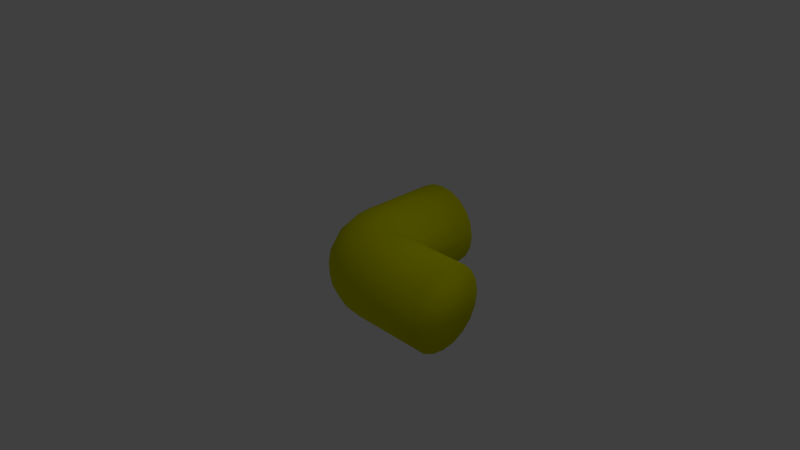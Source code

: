 # Source: Pipe_L-bend_8-16-12_6_.blend  (saved by Blender 2.63.0; exported with 4.5.12 LTS)
import bpy
from mathutils import Matrix  # noqa: F401  (used for matrix-valued properties, if any)

bpy.ops.wm.read_factory_settings(use_empty=True)
scene = bpy.context.scene
scene.name = 'Scene'

# ---- collections
col_collection_1 = bpy.data.collections.new('Collection 1'); scene.collection.children.link(col_collection_1)

# ---- materials (node trees are filled in below, after node groups)
mat_material = bpy.data.materials.new('Material')
mat_material.alpha_threshold = 0.0
mat_material.use_transparent_shadow = False
mat_material.diffuse_color = (0.7, 0.7, 0.0, 1.0)
mat_material.roughness = 0.5
mat_material.line_color = (0.0, 0.0, 0.0, 1.0)

# ---- material node trees

# ---- world
world_world = bpy.data.worlds.new('World'); scene.world = world_world
world_world.color = (0.05088, 0.05088, 0.05088)
world_world.use_sun_shadow = False
world_world.sun_shadow_jitter_overblur = 0.0
world_world.cycles.sampling_method = 'MANUAL'
world_world.cycles.sample_map_resolution = 256

# ---- cameras
cam_camera = bpy.data.cameras.new('Camera')
cam_camera.clip_end = 100.0
cam_camera.lens = 35.0
cam_camera.sensor_width = 32.0
cam_camera.sensor_height = 18.0
cam_camera.ortho_scale = 7.314
cam_camera.dof.focus_distance = 0.0
cam_camera.dof.aperture_fstop = 128.0

# ---- lights
light_lamp = bpy.data.lights.new('Lamp', 'POINT')
light_lamp.transmission_factor = 0.0
light_lamp.cutoff_distance = 30.0
light_lamp.energy = 100.0
light_lamp.shadow_buffer_clip_start = 1.001
light_lamp.shadow_soft_size = 1.0
light_lamp.shadow_maximum_resolution = 0.006
light_lamp.use_absolute_resolution = True
light_lamp.cycles.use_multiple_importance_sampling = False

# ---- meshes
me_circle = bpy.data.meshes.new('Circle')
me_circle.from_pydata([(-3.671e-08, 1.565, 0.5649), (-0.1746, 1.565, 0.5373), (-0.332, 1.565, 0.457), (-0.457, 1.565, 0.332), (-0.5373, 1.565, 0.1746), (-0.5649, 1.565, -3.576e-07), (-0.5373, 1.565, -0.1746), (-0.457, 1.565, -0.332), (-0.332, 1.565, -0.457), (-0.1746, 1.565, -0.5373), (1.474e-07, 1.565, -0.5649), (0.1746, 1.565, -0.5373), (0.332, 1.565, -0.457), (0.457, 1.565, -0.332), (0.5373, 1.565, -0.1746), (0.5649, 1.565, 2.384e-07), (0.5373, 1.565, 0.1746), (0.457, 1.565, 0.332), (0.332, 1.565, 0.457), (0.1746, 1.565, 0.5373), (-3.671e-08, 0.5648, 0.5649), (-0.1746, 0.5648, 0.5373), (-0.332, 0.5648, 0.457), (-0.457, 0.5648, 0.332), (-0.5373, 0.5648, 0.1746), (-0.5649, 0.5648, -3.576e-07), (-0.5373, 0.5648, -0.1746), (-0.457, 0.5648, -0.332), (-0.332, 0.5648, -0.457), (-0.1746, 0.5648, -0.5373), (1.474e-07, 0.5648, -0.5649), (0.1746, 0.5648, -0.5373), (0.332, 0.5648, -0.457), (0.457, 0.5648, -0.332), (0.5373, 0.5648, -0.1746), (0.5649, 0.5648, 2.384e-07), (0.5373, 0.5648, 0.1746), (0.457, 0.5648, 0.332), (0.332, 0.5648, 0.457), (0.1746, 0.5648, 0.5373), (-0.332, 0.4885, 0.4886), (-0.457, 0.4764, 0.3516), (-0.5373, 0.4638, 0.1879), (-0.5649, 0.4186, 0.01925), (-0.5373, 0.3734, -0.1494), (-0.457, 0.3326, -0.3015), (-0.332, 0.3003, -0.4222), (-0.1746, 0.2795, -0.4997), (1.474e-07, 0.2724, -0.5264), (0.1746, 0.2795, -0.4997), (0.332, 0.3003, -0.4222), (0.457, 0.3326, -0.3015), (0.5373, 0.3734, -0.1494), (0.5649, 0.4186, 0.01925), (0.5373, 0.4638, 0.1879), (0.457, 0.4764, 0.3516), (0.332, 0.4885, 0.4886), (-0.5373, 0.3696, 0.2269), (-0.5649, 0.2823, 0.07568), (-0.5373, 0.1951, -0.0755), (-0.457, 0.1163, -0.2119), (-0.332, 0.05383, -0.3201), (-0.1746, 0.01371, -0.3896), (1.474e-07, -0.0001143, -0.4135), (0.1746, 0.01371, -0.3896), (0.332, 0.05383, -0.3201), (0.457, 0.1163, -0.2119), (0.5373, 0.1951, -0.0755), (0.5649, 0.2823, 0.07568), (0.5373, 0.3696, 0.2269), (-0.5373, 0.2888, 0.2889), (-0.5649, 0.1653, 0.1655), (-0.5373, 0.04191, 0.04202), (-0.457, -0.06945, -0.06933), (-0.332, -0.1578, -0.1577), (-0.1746, -0.2146, -0.2144), (1.474e-07, -0.2341, -0.234), (0.1746, -0.2146, -0.2144), (0.332, -0.1578, -0.1577), (0.457, -0.06945, -0.06933), (0.5373, 0.04191, 0.04202), (0.5649, 0.1653, 0.1655), (0.5373, 0.2888, 0.2889), (0.1746, 0.5371, 0.5649), (-0.1746, 0.5371, 0.5649), (-0.457, 0.3515, 0.4766), (-0.5373, 0.2267, 0.3697), (-0.5649, 0.07557, 0.2825), (-0.5373, -0.07561, 0.1952), (-0.457, -0.212, 0.1164), (-0.332, -0.3202, 0.05394), (-0.1746, -0.3897, 0.01382), (1.474e-07, -0.4137, -2.98e-07), (0.1746, -0.3897, 0.01382), (0.332, -0.3202, 0.05394), (0.457, -0.212, 0.1164), (0.5373, -0.07561, 0.1952), (0.5649, 0.07557, 0.2825), (0.5373, 0.2267, 0.3697), (0.457, 0.3515, 0.4766), (-0.5373, 0.1878, 0.4639), (-0.5649, 0.01913, 0.4187), (-0.5373, -0.1495, 0.3735), (-0.457, -0.3016, 0.3328), (-0.332, -0.4223, 0.3004), (-0.1746, -0.4998, 0.2796), (1.474e-07, -0.5265, 0.2725), (0.1746, -0.4998, 0.2796), (0.332, -0.4223, 0.3004), (0.457, -0.3016, 0.3328), (0.5373, -0.1495, 0.3735), (0.5649, 0.01913, 0.4187), (0.5373, 0.1878, 0.4639), (-0.332, 0.4569, 0.5649), (-0.457, 0.3319, 0.5649), (-0.5373, 0.1745, 0.5649), (-0.5649, -0.0001143, 0.5649), (-0.5373, -0.1747, 0.5649), (-0.457, -0.3322, 0.5649), (-0.332, -0.4571, 0.5649), (-0.1746, -0.5374, 0.5649), (1.47e-07, -0.565, 0.5649), (0.1746, -0.5374, 0.5649), (0.332, -0.4571, 0.5649), (0.457, -0.3322, 0.5649), (0.5373, -0.1747, 0.5649), (0.5649, -0.0001138, 0.5649), (0.5373, 0.1745, 0.5649), (0.457, 0.3319, 0.5649), (0.332, 0.4569, 0.5649), (0.332, 0.4569, 1.565), (0.457, 0.3319, 1.565), (0.5373, 0.1745, 1.565), (0.5649, -0.0001137, 1.565), (0.5373, -0.1747, 1.565), (0.457, -0.3322, 1.565), (0.332, -0.4571, 1.565), (0.1746, -0.5374, 1.565), (1.47e-07, -0.565, 1.565), (-0.1746, -0.5374, 1.565), (-0.332, -0.4571, 1.565), (-0.457, -0.3322, 1.565), (-0.5373, -0.1747, 1.565), (-0.5649, -0.0001142, 1.565), (-0.5373, 0.1745, 1.565), (-0.457, 0.3319, 1.565), (-0.332, 0.4569, 1.565), (-0.1746, 0.5371, 1.565), (0.1746, 0.5371, 1.565), (-3.671e-08, 0.5648, 1.565)], [], [(2, 1, 0, 19, 18, 17, 16, 15, 14, 13, 12, 11, 10, 9, 8, 7, 6, 5, 4, 3), (1, 21, 20, 0), (18, 38, 37, 17), (15, 35, 34, 14), (12, 32, 31, 11), (9, 29, 28, 8), (6, 26, 25, 5), (3, 23, 22, 2), (39, 19, 0, 20), (17, 37, 36, 16), (14, 34, 33, 13), (11, 31, 30, 10), (8, 28, 27, 7), (5, 25, 24, 4), (2, 22, 21, 1), (19, 39, 38, 18), (16, 36, 35, 15), (13, 33, 32, 12), (10, 30, 29, 9), (7, 27, 26, 6), (4, 24, 23, 3), (47, 62, 61, 46), (37, 55, 54, 36), (34, 52, 51, 33), (31, 49, 48, 30), (28, 46, 45, 27), (25, 43, 42, 24), (39, 83, 56), (36, 54, 53, 35), (33, 51, 50, 32), (30, 48, 47, 29), (27, 45, 44, 26), (24, 42, 41, 23), (38, 56, 55, 37), (35, 53, 52, 34), (32, 50, 49, 31), (29, 47, 46, 28), (26, 44, 43, 25), (23, 41, 40, 22), (44, 59, 58, 43), (52, 67, 66, 51), (49, 64, 63, 48), (46, 61, 60, 45), (43, 58, 57, 42), (54, 69, 68, 53), (51, 66, 65, 50), (48, 63, 62, 47), (45, 60, 59, 44), (57, 70, 41), (53, 68, 67, 52), (50, 65, 64, 49), (68, 81, 80, 67), (65, 78, 77, 64), (62, 75, 74, 61), (59, 72, 71, 58), (55, 82, 69), (67, 80, 79, 66), (64, 77, 76, 63), (61, 74, 73, 60), (58, 71, 70, 57), (69, 82, 81, 68), (66, 79, 78, 65), (63, 76, 75, 62), (60, 73, 72, 59), (82, 98, 97, 81), (79, 95, 94, 78), (76, 92, 91, 75), (73, 89, 88, 72), (81, 97, 96, 80), (78, 94, 93, 77), (75, 91, 90, 74), (72, 88, 87, 71), (80, 96, 95, 79), (77, 93, 92, 76), (74, 90, 89, 73), (71, 87, 86, 70), (96, 110, 109, 95), (93, 107, 106, 92), (90, 104, 103, 89), (87, 101, 100, 86), (98, 112, 111, 97), (95, 109, 108, 94), (92, 106, 105, 91), (89, 103, 102, 88), (97, 111, 110, 96), (94, 108, 107, 93), (91, 105, 104, 90), (88, 102, 101, 87), (148, 149, 147, 146, 145, 144, 143, 142, 141, 140, 139, 138, 137, 136, 135, 134, 133, 132, 131, 130), (111, 126, 125, 110), (108, 123, 122, 107), (105, 120, 119, 104), (102, 117, 116, 101), (110, 125, 124, 109), (107, 122, 121, 106), (104, 119, 118, 103), (101, 116, 115, 100), (112, 127, 126, 111), (109, 124, 123, 108), (106, 121, 120, 105), (103, 118, 117, 102), (146, 147, 84, 113), (144, 145, 114, 115), (141, 142, 117, 118), (147, 149, 20, 84), (138, 139, 120, 121), (135, 136, 123, 124), (132, 133, 126, 127), (148, 130, 129, 83), (143, 144, 115, 116), (140, 141, 118, 119), (137, 138, 121, 122), (134, 135, 124, 125), (131, 132, 127, 128), (145, 146, 113, 114), (83, 129, 56), (83, 20, 149, 148), (142, 143, 116, 117), (99, 128, 127, 112), (139, 140, 119, 120), (56, 99, 55), (136, 137, 122, 123), (55, 99, 98, 82), (83, 39, 20), (39, 56, 38), (22, 40, 21), (21, 84, 20), (41, 85, 40), (70, 86, 85, 41), (85, 114, 113, 40), (40, 113, 84), (40, 84, 21), (100, 115, 114, 85), (42, 57, 41), (86, 100, 85), (99, 112, 98), (56, 129, 128, 99), (55, 69, 54), (133, 134, 125, 126), (130, 131, 128, 129)])
me_circle.polygons.foreach_set('use_smooth', [True] * 140)
_uv = me_circle.uv_layers.new(name='UVMap')
_uv.uv.foreach_set('vector', [0.3351, 0.7491, 0.3749, 0.7361, 0.4167, 0.7361, 0.4564, 0.7491, 0.4902, 0.7736, 0.5148, 0.8074, 0.5277, 0.8472, 0.5277, 0.889, 0.5148, 0.9287, 0.4902, 0.9625, 0.4564, 0.9871, 0.4167, 1.0, 0.3749, 1.0, 0.3351, 0.9871, 0.3013, 0.9625, 0.2768, 0.9287, 0.2639, 0.889, 0.2639, 0.8472, 0.2768, 0.8074, 0.3013, 0.7736, 0.04884, 0.08794, 0.1291, 0.3695, 0.07795, 0.378, 8.554e-06, 0.1017, 0.8472, 0.09226, 0.7624, 0.345, 0.719, 0.323, 0.8032, 0.07738, 0.7152, 0.04866, 0.6431, 0.2818, 0.6089, 0.2657, 0.6709, 0.03567, 0.5807, 0.0141, 0.5435, 0.2437, 0.5113, 0.238, 0.5344, 0.006018, 0.4373, 0.001684, 0.4463, 0.2376, 0.4134, 0.243, 0.3881, 0.006113, 0.2909, 0.02224, 0.3453, 0.2651, 0.3094, 0.2818, 0.2427, 0.03334, 0.1461, 0.05965, 0.2282, 0.3258, 0.1809, 0.35, 0.09758, 0.07383, 0.8092, 0.3627, 0.8912, 0.1069, 0.9353, 0.1212, 0.8547, 0.3705, 0.8032, 0.07738, 0.719, 0.323, 0.6794, 0.301, 0.7593, 0.06269, 0.6709, 0.03567, 0.6089, 0.2657, 0.5759, 0.2529, 0.6262, 0.02406, 0.5344, 0.006018, 0.5113, 0.238, 0.4789, 0.2359, 0.487, 0.0, 0.3881, 0.006113, 0.4134, 0.243, 0.3798, 0.2522, 0.3394, 0.01305, 0.2427, 0.03334, 0.3094, 0.2818, 0.2707, 0.3022, 0.1945, 0.04597, 0.09758, 0.07383, 0.1809, 0.35, 0.1291, 0.3695, 0.04884, 0.08794, 0.8912, 0.1069, 0.8092, 0.3627, 0.7624, 0.345, 0.8472, 0.09226, 0.7593, 0.06269, 0.6794, 0.301, 0.6431, 0.2818, 0.7152, 0.04866, 0.6262, 0.02406, 0.5759, 0.2529, 0.5435, 0.2437, 0.5807, 0.0141, 0.487, 0.0, 0.4789, 0.2359, 0.4463, 0.2376, 0.4373, 0.001684, 0.3394, 0.01305, 0.3798, 0.2522, 0.3453, 0.2651, 0.2909, 0.02224, 0.1945, 0.04597, 0.2707, 0.3022, 0.2282, 0.3258, 0.1461, 0.05965, 0.4502, 0.2867, 0.4524, 0.3308, 0.4252, 0.3322, 0.4211, 0.2897, 0.719, 0.323, 0.7103, 0.3461, 0.669, 0.3231, 0.6794, 0.301, 0.6089, 0.2657, 0.5967, 0.3014, 0.5653, 0.2943, 0.5759, 0.2529, 0.5113, 0.238, 0.5068, 0.2866, 0.4786, 0.2857, 0.4789, 0.2359, 0.4134, 0.243, 0.4211, 0.2897, 0.3905, 0.2947, 0.3798, 0.2522, 0.3094, 0.2818, 0.3219, 0.3125, 0.2818, 0.3255, 0.2707, 0.3022, 0.8092, 0.3627, 0.8092, 0.3778, 0.7572, 0.3701, 0.6794, 0.301, 0.669, 0.3231, 0.6311, 0.3109, 0.6431, 0.2818, 0.5759, 0.2529, 0.5653, 0.2943, 0.5355, 0.2895, 0.5435, 0.2437, 0.4789, 0.2359, 0.4786, 0.2857, 0.4502, 0.2867, 0.4463, 0.2376, 0.3798, 0.2522, 0.3905, 0.2947, 0.3577, 0.3022, 0.3453, 0.2651, 0.2707, 0.3022, 0.2818, 0.3255, 0.2376, 0.3506, 0.2282, 0.3258, 0.7624, 0.345, 0.7572, 0.3701, 0.7103, 0.3461, 0.719, 0.323, 0.6431, 0.2818, 0.6311, 0.3109, 0.5967, 0.3014, 0.6089, 0.2657, 0.5435, 0.2437, 0.5355, 0.2895, 0.5068, 0.2866, 0.5113, 0.238, 0.4463, 0.2376, 0.4502, 0.2867, 0.4211, 0.2897, 0.4134, 0.243, 0.3453, 0.2651, 0.3577, 0.3022, 0.3219, 0.3125, 0.3094, 0.2818, 0.2282, 0.3258, 0.2376, 0.3506, 0.1869, 0.3773, 0.1809, 0.35, 0.3577, 0.3022, 0.3647, 0.3385, 0.3293, 0.3434, 0.3219, 0.3125, 0.5967, 0.3014, 0.5903, 0.3363, 0.5599, 0.3332, 0.5653, 0.2943, 0.5068, 0.2866, 0.5048, 0.3303, 0.4786, 0.3301, 0.4786, 0.2857, 0.4211, 0.2897, 0.4252, 0.3322, 0.3963, 0.3348, 0.3905, 0.2947, 0.3219, 0.3125, 0.3293, 0.3434, 0.2888, 0.3503, 0.2818, 0.3255, 0.669, 0.3231, 0.6627, 0.3465, 0.6241, 0.3406, 0.6311, 0.3109, 0.5653, 0.2943, 0.5599, 0.3332, 0.5316, 0.3313, 0.5355, 0.2895, 0.4786, 0.2857, 0.4786, 0.3301, 0.4524, 0.3308, 0.4502, 0.2867, 0.3905, 0.2947, 0.3963, 0.3348, 0.3647, 0.3385, 0.3577, 0.3022, 0.2888, 0.3503, 0.2916, 0.3757, 0.2376, 0.3506, 0.6311, 0.3109, 0.6241, 0.3406, 0.5903, 0.3363, 0.5967, 0.3014, 0.5355, 0.2895, 0.5316, 0.3313, 0.5048, 0.3303, 0.5068, 0.2866, 0.6241, 0.3406, 0.6222, 0.3704, 0.5886, 0.3707, 0.5903, 0.3363, 0.5316, 0.3313, 0.5308, 0.3713, 0.5046, 0.3717, 0.5048, 0.3303, 0.4524, 0.3308, 0.4534, 0.3725, 0.4268, 0.373, 0.4252, 0.3322, 0.3647, 0.3385, 0.3673, 0.3741, 0.3321, 0.3746, 0.3293, 0.3434, 0.7103, 0.3461, 0.6605, 0.3703, 0.6627, 0.3465, 0.5903, 0.3363, 0.5886, 0.3707, 0.5584, 0.3709, 0.5599, 0.3332, 0.5048, 0.3303, 0.5046, 0.3717, 0.479, 0.3721, 0.4786, 0.3301, 0.4252, 0.3322, 0.4268, 0.373, 0.3985, 0.3736, 0.3963, 0.3348, 0.3293, 0.3434, 0.3321, 0.3746, 0.2916, 0.3757, 0.2888, 0.3503, 0.6627, 0.3465, 0.6605, 0.3703, 0.6222, 0.3704, 0.6241, 0.3406, 0.5599, 0.3332, 0.5584, 0.3709, 0.5308, 0.3713, 0.5316, 0.3313, 0.4786, 0.3301, 0.479, 0.3721, 0.4534, 0.3725, 0.4524, 0.3308, 0.3963, 0.3348, 0.3985, 0.3736, 0.3673, 0.3741, 0.3647, 0.3385, 0.6605, 0.3703, 0.663, 0.394, 0.6246, 0.4001, 0.6222, 0.3704, 0.5584, 0.3709, 0.5606, 0.4085, 0.5325, 0.4112, 0.5308, 0.3713, 0.479, 0.3721, 0.4798, 0.414, 0.4535, 0.4142, 0.4534, 0.3725, 0.3985, 0.3736, 0.3976, 0.4124, 0.366, 0.4099, 0.3673, 0.3741, 0.6222, 0.3704, 0.6246, 0.4001, 0.5909, 0.4049, 0.5886, 0.3707, 0.5308, 0.3713, 0.5325, 0.4112, 0.5058, 0.413, 0.5046, 0.3717, 0.4534, 0.3725, 0.4535, 0.4142, 0.4265, 0.4137, 0.4268, 0.373, 0.3673, 0.3741, 0.366, 0.4099, 0.3305, 0.4059, 0.3321, 0.3746, 0.5886, 0.3707, 0.5909, 0.4049, 0.5606, 0.4085, 0.5584, 0.3709, 0.5046, 0.3717, 0.5058, 0.413, 0.4798, 0.414, 0.479, 0.3721, 0.4268, 0.373, 0.4265, 0.4137, 0.3976, 0.4124, 0.3985, 0.3736, 0.3321, 0.3746, 0.3305, 0.4059, 0.2895, 0.401, 0.2916, 0.3757, 0.5909, 0.4049, 0.5978, 0.4395, 0.5666, 0.4472, 0.5606, 0.4085, 0.5058, 0.413, 0.5088, 0.4562, 0.4809, 0.458, 0.4798, 0.414, 0.4265, 0.4137, 0.4237, 0.4561, 0.3931, 0.4524, 0.3976, 0.4124, 0.3305, 0.4059, 0.3242, 0.4374, 0.2834, 0.4261, 0.2895, 0.401, 0.663, 0.394, 0.6695, 0.4172, 0.6318, 0.4295, 0.6246, 0.4001, 0.5606, 0.4085, 0.5666, 0.4472, 0.5372, 0.4527, 0.5325, 0.4112, 0.4798, 0.414, 0.4809, 0.458, 0.4527, 0.458, 0.4535, 0.4142, 0.3976, 0.4124, 0.3931, 0.4524, 0.3602, 0.4464, 0.366, 0.4099, 0.6246, 0.4001, 0.6318, 0.4295, 0.5978, 0.4395, 0.5909, 0.4049, 0.5325, 0.4112, 0.5372, 0.4527, 0.5088, 0.4562, 0.5058, 0.413, 0.4535, 0.4142, 0.4527, 0.458, 0.4237, 0.4561, 0.4265, 0.4137, 0.366, 0.4099, 0.3602, 0.4464, 0.3242, 0.4374, 0.3305, 0.4059, 0.111, 0.7361, 0.07129, 0.7491, 0.03748, 0.7736, 0.01291, 0.8074, 0.0, 0.8472, 5.174e-08, 0.889, 0.01291, 0.9287, 0.03748, 0.9625, 0.07129, 0.9871, 0.111, 1.0, 0.1528, 1.0, 0.1926, 0.9871, 0.2264, 0.9625, 0.2509, 0.9287, 0.2639, 0.889, 0.2639, 0.8472, 0.2509, 0.8074, 0.2264, 0.7736, 0.1926, 0.7491, 0.1528, 0.7361, 0.6318, 0.4295, 0.6439, 0.4584, 0.6102, 0.4748, 0.5978, 0.4395, 0.5372, 0.4527, 0.5461, 0.4976, 0.5143, 0.5039, 0.5088, 0.4562, 0.4527, 0.458, 0.4504, 0.5065, 0.4177, 0.5026, 0.4237, 0.4561, 0.3602, 0.4464, 0.3492, 0.4839, 0.3127, 0.4688, 0.3242, 0.4374, 0.5978, 0.4395, 0.6102, 0.4748, 0.5779, 0.4878, 0.5666, 0.4472, 0.5088, 0.4562, 0.5143, 0.5039, 0.4825, 0.5069, 0.4809, 0.458, 0.4237, 0.4561, 0.4177, 0.5026, 0.3841, 0.4951, 0.3931, 0.4524, 0.3242, 0.4374, 0.3127, 0.4688, 0.2731, 0.45, 0.2834, 0.4261, 0.6695, 0.4172, 0.6798, 0.439, 0.6439, 0.4584, 0.6318, 0.4295, 0.5666, 0.4472, 0.5779, 0.4878, 0.5461, 0.4976, 0.5372, 0.4527, 0.4809, 0.458, 0.4825, 0.5069, 0.4504, 0.5065, 0.4527, 0.458, 0.3931, 0.4524, 0.3841, 0.4951, 0.3492, 0.4839, 0.3602, 0.4464, 0.1011, 0.692, 0.05056, 0.6779, 0.1293, 0.3862, 0.1815, 0.4049, 0.2023, 0.7199, 0.1517, 0.7062, 0.2297, 0.4278, 0.2731, 0.45, 0.3539, 0.7352, 0.3048, 0.7322, 0.3492, 0.4839, 0.3841, 0.4951, 0.05056, 0.6779, 0.0, 0.6641, 0.07795, 0.378, 0.1293, 0.3862, 0.4948, 0.7314, 0.4488, 0.7349, 0.4504, 0.5065, 0.4825, 0.5069, 0.6283, 0.7091, 0.5844, 0.7184, 0.5461, 0.4976, 0.5779, 0.4878, 0.7581, 0.6725, 0.715, 0.6858, 0.6439, 0.4584, 0.6798, 0.439, 0.888, 0.6303, 0.8446, 0.6443, 0.7624, 0.3951, 0.8092, 0.3778, 0.2543, 0.727, 0.2023, 0.7199, 0.2731, 0.45, 0.3127, 0.4688, 0.4019, 0.7361, 0.3539, 0.7352, 0.3841, 0.4951, 0.4177, 0.5026, 0.54, 0.7259, 0.4948, 0.7314, 0.4825, 0.5069, 0.5143, 0.5039, 0.6718, 0.6981, 0.6283, 0.7091, 0.5779, 0.4878, 0.6102, 0.4748, 0.8013, 0.6585, 0.7581, 0.6725, 0.6798, 0.439, 0.7191, 0.4171, 0.1517, 0.7062, 0.1011, 0.692, 0.1815, 0.4049, 0.2297, 0.4278, 0.8092, 0.3778, 0.7624, 0.3951, 0.7572, 0.3701, 0.8092, 0.3778, 0.8547, 0.3705, 0.9315, 0.6167, 0.888, 0.6303, 0.3048, 0.7322, 0.2543, 0.727, 0.3127, 0.4688, 0.3492, 0.4839, 0.7104, 0.3941, 0.7191, 0.4171, 0.6798, 0.439, 0.6695, 0.4172, 0.4488, 0.7349, 0.4019, 0.7361, 0.4177, 0.5026, 0.4504, 0.5065, 0.7572, 0.3701, 0.7104, 0.3941, 0.7103, 0.3461, 0.5844, 0.7184, 0.54, 0.7259, 0.5143, 0.5039, 0.5461, 0.4976, 0.7103, 0.3461, 0.7104, 0.3941, 0.663, 0.394, 0.6605, 0.3703, 0.8092, 0.3778, 0.8092, 0.3627, 0.8547, 0.3705, 0.8092, 0.3627, 0.7572, 0.3701, 0.7624, 0.345, 0.1809, 0.35, 0.1869, 0.3773, 0.1291, 0.3695, 0.1291, 0.3695, 0.1293, 0.3862, 0.07795, 0.378, 0.2376, 0.3506, 0.2384, 0.4026, 0.1869, 0.3773, 0.2916, 0.3757, 0.2895, 0.401, 0.2384, 0.4026, 0.2376, 0.3506, 0.2384, 0.4026, 0.2297, 0.4278, 0.1815, 0.4049, 0.1869, 0.3773, 0.1869, 0.3773, 0.1815, 0.4049, 0.1293, 0.3862, 0.1869, 0.3773, 0.1293, 0.3862, 0.1291, 0.3695, 0.2834, 0.4261, 0.2731, 0.45, 0.2297, 0.4278, 0.2384, 0.4026, 0.2818, 0.3255, 0.2888, 0.3503, 0.2376, 0.3506, 0.2895, 0.401, 0.2834, 0.4261, 0.2384, 0.4026, 0.7104, 0.3941, 0.6695, 0.4172, 0.663, 0.394, 0.7572, 0.3701, 0.7624, 0.3951, 0.7191, 0.4171, 0.7104, 0.3941, 0.7103, 0.3461, 0.6627, 0.3465, 0.669, 0.3231, 0.715, 0.6858, 0.6718, 0.6981, 0.6102, 0.4748, 0.6439, 0.4584, 0.8446, 0.6443, 0.8013, 0.6585, 0.7191, 0.4171, 0.7624, 0.3951])
me_circle.materials.append(mat_material)
me_circle.use_remesh_preserve_volume = False
me_circle.use_remesh_preserve_attributes = False
me_circle.use_mirror_vertex_groups = False
me_circle.update()

# ---- objects
ob_circle = bpy.data.objects.new('Circle', me_circle)
ob_lamp = bpy.data.objects.new('Lamp', light_lamp)
ob_camera = bpy.data.objects.new('Camera', cam_camera)

# ---- transforms, parenting, visibility, modifiers, constraints
ob_circle.location = (-0.007312, -0.3109, 1.495e-08)
ob_circle.rotation_euler = (-1.571, -1.571, 0.0)
ob_circle.lineart.crease_threshold = 0.0
ob_lamp.location = (4.076, 1.005, 5.904)
ob_lamp.rotation_euler = (0.6503, 0.05522, 1.866)
ob_lamp.lock_rotations_4d = False
ob_lamp.empty_display_type = 'ARROWS'
ob_lamp.color = (0.0, 0.0, 0.0, 0.0)
ob_lamp.lineart.crease_threshold = 0.0
ob_camera.location = (7.481, -6.508, 5.344)
ob_camera.rotation_euler = (1.109, 0.01082, 0.8149)
ob_camera.lock_rotations_4d = False
ob_camera.empty_display_type = 'ARROWS'
ob_camera.color = (0.0, 0.0, 0.0, 0.0)
ob_camera.display_type = 'WIRE'
ob_camera.lineart.crease_threshold = 0.0

# ---- collection membership
col_collection_1.objects.link(ob_circle)
col_collection_1.objects.link(ob_lamp)
col_collection_1.objects.link(ob_camera)

# ---- scene / render settings (as saved in the file)
scene.camera = ob_camera
scene.frame_start = 1; scene.frame_end = 250; scene.frame_set(1)
scene.render.engine = 'BLENDER_EEVEE_NEXT'
scene.render.image_settings.color_mode = 'RGB'
scene.render.image_settings.compression = 90
scene.render.resolution_percentage = 50
scene.render.dither_intensity = 0.0
scene.render.bake_margin = 2
scene.render.bake_bias = 0.0
scene.cycles.use_denoising = False
scene.cycles.samples = 10
scene.cycles.sampling_pattern = 'TABULATED_SOBOL'
scene.cycles.light_sampling_threshold = 0.0
scene.cycles.use_adaptive_sampling = False
scene.cycles.use_light_tree = False
scene.cycles.blur_glossy = 0.0
scene.cycles.volume_bounces = 1
scene.cycles.pixel_filter_type = 'GAUSSIAN'
scene.cycles.sample_clamp_indirect = 0.0
scene.view_settings.view_transform = 'Standard'
bpy.context.view_layer.update()

